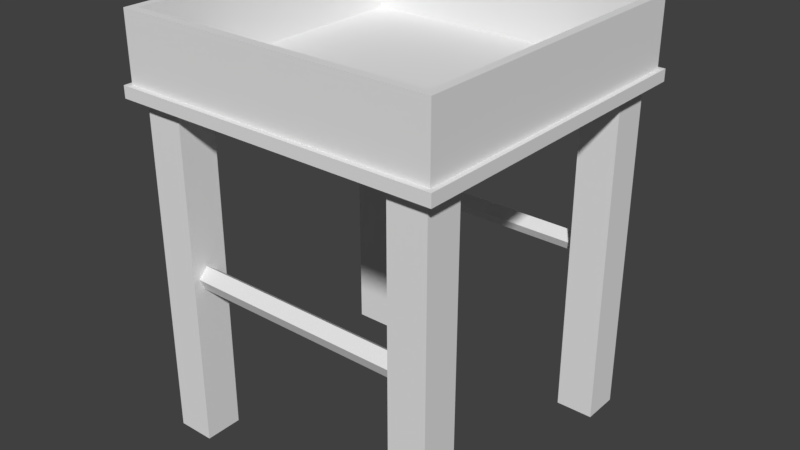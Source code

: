 # Source: Archer_Tower_L1.blend  (saved by Blender 2.79.0; exported with 4.5.12 LTS)
import bpy
from mathutils import Matrix  # noqa: F401  (used for matrix-valued properties, if any)

bpy.ops.wm.read_factory_settings(use_empty=True)
scene = bpy.context.scene
scene.name = 'Scene'

# ---- collections
col_collection_1 = bpy.data.collections.new('Collection 1'); scene.collection.children.link(col_collection_1)

# ---- world
world_world = bpy.data.worlds.new('World'); scene.world = world_world
world_world.color = (0.05088, 0.05088, 0.05088)
world_world.use_sun_shadow = False
world_world.sun_shadow_jitter_overblur = 0.0
world_world.cycles.sampling_method = 'MANUAL'

# ---- meshes
me_cube_008 = bpy.data.meshes.new('Cube.008')
me_cube_008.from_pydata([(-9.151, -9.151, -1.0), (-9.151, -9.151, 31.68), (-9.151, -6.849, -1.0), (-9.151, -6.849, 31.68), (-6.849, -9.151, -1.0), (-6.849, -9.151, 31.68), (-6.849, -6.849, -1.0), (-6.849, -6.849, 31.68), (-9.151, -9.151, 32.82), (-9.151, -6.849, 32.82), (-6.849, -6.849, 32.82), (-6.849, -9.151, 32.82), (-9.151, 0.0, 31.68), (-6.849, 0.0, 31.68), (-9.151, 0.0, 32.82), (-6.849, 0.0, 32.82), (0.0, -6.849, 31.68), (0.0, -9.151, 31.68), (0.0, -6.849, 32.82), (0.0, -9.151, 32.82), (0.0, 0.0, 31.68), (0.0, 0.0, 32.82), (-9.651, -9.151, 31.68), (-9.651, -6.849, 31.68), (-9.651, -9.151, 32.82), (-9.651, -6.849, 32.82), (-9.651, 0.0, 32.82), (-9.651, 0.0, 31.68), (-9.951, -9.151, 31.68), (-9.951, -6.849, 31.68), (-9.951, -9.151, 32.82), (-9.951, -6.849, 32.82), (-9.951, 0.0, 32.82), (-9.951, 0.0, 31.68), (-6.849, -9.651, 31.68), (-9.151, -9.651, 31.68), (-6.849, -9.651, 32.82), (-9.151, -9.651, 32.82), (0.0, -9.651, 32.82), (0.0, -9.651, 31.68), (-9.651, -9.651, 31.68), (-9.651, -9.651, 32.82), (-9.951, -9.651, 31.68), (-9.951, -9.651, 32.82), (-6.849, -9.951, 31.68), (-9.151, -9.951, 31.68), (-6.849, -9.951, 32.82), (-9.151, -9.951, 32.82), (0.0, -9.951, 32.82), (0.0, -9.951, 31.68), (-9.651, -9.951, 31.68), (-9.651, -9.951, 32.82), (-9.951, -9.951, 31.68), (-9.951, -9.951, 32.82), (-9.151, -9.151, 39.22), (-9.151, -6.849, 39.22), (-6.849, -9.151, 39.22), (-6.849, -9.651, 39.22), (-9.151, 0.0, 39.22), (-9.651, 0.0, 39.22), (0.0, -9.651, 39.22), (0.0, -9.151, 39.22), (-9.651, -9.151, 39.22), (-9.651, -6.849, 39.22), (-9.151, -9.651, 39.22), (-9.651, -9.651, 39.22), (-9.151, -9.151, 14.03), (-9.151, -9.151, 16.66), (-9.151, -6.849, 16.66), (-9.151, -6.849, 14.03), (0.0, -7.754, 15.03), (0.0, -8.181, 16.66), (-6.849, -6.849, 16.66), (-6.849, -6.849, 14.03), (-6.849, -9.151, 16.66), (-6.849, -9.151, 14.03), (0.0, -8.772, 15.69), (0.0, -7.523, 15.89), (0.0, -8.475, 14.6), (-6.849, -7.754, 15.03), (-6.849, -8.475, 14.6), (-6.849, -7.523, 15.89), (-6.849, -8.772, 15.69), (-6.849, -8.181, 16.66)], [(7, 83)], [(67, 1, 3, 68), (68, 3, 7, 72), (72, 7, 5, 74, 83), (74, 5, 1, 67), (2, 6, 4, 0), (19, 11, 56, 61), (10, 9, 8, 11), (3, 1, 22, 23), (24, 30, 43, 41), (37, 36, 57, 64), (9, 10, 15, 14), (7, 3, 12, 13), (5, 7, 16, 17), (15, 10, 18, 21), (7, 13, 20, 16), (10, 11, 19, 18), (24, 25, 31, 30), (25, 26, 32, 31), (5, 17, 39, 34), (12, 3, 23, 27), (8, 9, 55, 54), (29, 28, 30, 31), (29, 31, 32, 33), (27, 23, 29, 33), (11, 8, 54, 56), (23, 22, 28, 29), (36, 37, 47, 46), (43, 42, 52, 53), (35, 34, 44, 45), (37, 41, 51, 47), (41, 37, 64, 65), (30, 28, 42, 43), (28, 22, 40, 42), (22, 1, 35, 40), (1, 5, 34, 35), (46, 44, 49, 48), (45, 44, 46, 47), (45, 47, 51, 50), (50, 51, 53, 52), (42, 40, 50, 52), (34, 39, 49, 44), (41, 43, 53, 51), (40, 35, 45, 50), (38, 36, 46, 48), (54, 62, 65, 64), (55, 58, 59, 63), (54, 55, 63, 62), (56, 54, 64, 57), (61, 56, 57, 60), (24, 41, 65, 62), (9, 14, 58, 55), (25, 24, 62, 63), (26, 25, 63, 59), (36, 38, 60, 57), (4, 75, 66, 0), (75, 74, 67, 66), (6, 73, 75, 4), (2, 69, 73, 6), (69, 68, 72, 73), (0, 66, 69, 2), (66, 67, 68, 69), (73, 72, 81, 79), (75, 73, 79, 80), (74, 75, 80, 82), (74, 82, 83), (81, 72, 83), (80, 79, 70, 78), (83, 82, 76, 71), (81, 83, 71, 77), (79, 81, 77, 70), (82, 80, 78, 76)])
me_cube_008.use_remesh_preserve_volume = False
me_cube_008.use_remesh_preserve_attributes = False
me_cube_008.use_mirror_vertex_groups = False
me_cube_008.update()

# ---- objects
ob_cube = bpy.data.objects.new('Cube', me_cube_008)

# ---- transforms, parenting, visibility, modifiers, constraints
ob_cube.location = (0.0, 0.0, 0.0)
ob_cube.scale = (0.1981, 0.1981, 0.1246)
ob_cube.lineart.crease_threshold = 0.0
_m = ob_cube.modifiers.new('Mirror', 'MIRROR')
_m.use_axis = (True, True, False)
_m.use_clip = True

# ---- collection membership
col_collection_1.objects.link(ob_cube)

# ---- scene / render settings (as saved in the file)
scene.frame_start = 1; scene.frame_end = 250; scene.frame_set(0)
scene.render.engine = 'BLENDER_EEVEE_NEXT'
scene.render.resolution_percentage = 50
scene.render.dither_intensity = 0.0
scene.cycles.use_denoising = False
scene.cycles.samples = 128
scene.cycles.sampling_pattern = 'TABULATED_SOBOL'
scene.cycles.use_adaptive_sampling = False
scene.cycles.use_light_tree = False
scene.cycles.blur_glossy = 0.0
scene.cycles.sample_clamp_indirect = 0.0
scene.view_settings.view_transform = 'Standard'
bpy.context.view_layer.update()

# ---- added for rendering (the .blend has no active camera and no usable light): camera, sun
cam_auto = bpy.data.cameras.new('AutoCamera')
cam_auto.lens = 50.0
cam_auto.sensor_width = 36.0
cam_auto.clip_end = 1000.0
ob_auto_camera = bpy.data.objects.new('AutoCamera', cam_auto)
scene.collection.objects.link(ob_auto_camera)
ob_auto_camera.location = (6.93536, -8.32243, 7.929)
ob_auto_camera.rotation_euler = (1.09748, -7.21219e-08, 0.694738)
scene.camera = ob_auto_camera
light_auto_sun = bpy.data.lights.new('AutoSun', 'SUN')
light_auto_sun.energy = 3.0
light_auto_sun.angle = 0.0523599
ob_auto_sun = bpy.data.objects.new('AutoSun', light_auto_sun)
scene.collection.objects.link(ob_auto_sun)
ob_auto_sun.rotation_euler = (0.872665, 0.174533, 0.523599)
bpy.context.view_layer.update()
